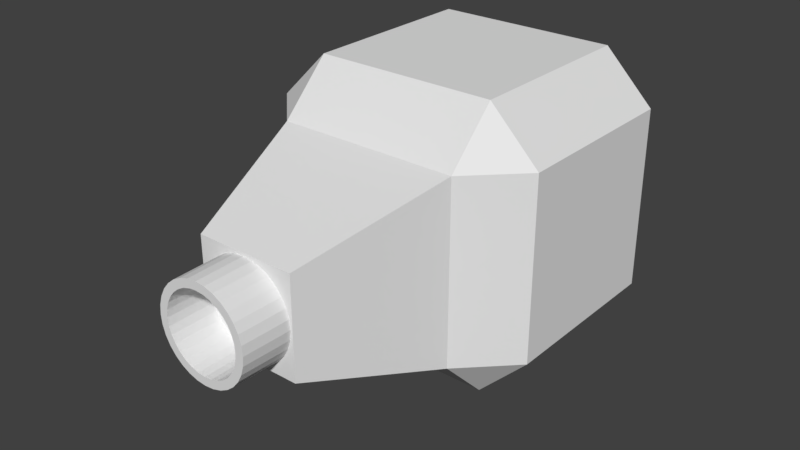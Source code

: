 # Source: LaserTurretTop.blend  (saved by Blender 2.78.0; exported with 4.5.12 LTS)
import bpy
from mathutils import Matrix  # noqa: F401  (used for matrix-valued properties, if any)

bpy.ops.wm.read_factory_settings(use_empty=True)
scene = bpy.context.scene
scene.name = 'Scene'

# ---- collections
col_collection_1 = bpy.data.collections.new('Collection 1'); scene.collection.children.link(col_collection_1)

# ---- materials (node trees are filled in below, after node groups)
mat_material = bpy.data.materials.new('Material')
mat_material.alpha_threshold = 0.0
mat_material.use_transparent_shadow = False
mat_material.roughness = 0.5
mat_material.line_color = (0.0, 0.0, 0.0, 1.0)

# ---- material node trees

# ---- world
world_world = bpy.data.worlds.new('World'); scene.world = world_world
world_world.color = (0.05088, 0.05088, 0.05088)
world_world.use_sun_shadow = False
world_world.sun_shadow_jitter_overblur = 0.0
world_world.cycles.sampling_method = 'MANUAL'

# ---- meshes
me_cube = bpy.data.meshes.new('Cube')
me_cube.from_pydata([(0.2107, -1.2, 0.8107), (-0.2107, -1.2, 0.8107), (0.2107, -1.2, 0.3893), (-0.2107, -1.2, 0.3893), (-0.6, -0.3889, 0.2111), (-0.3889, -0.3889, 0.0), (-0.3889, -0.6, 0.2111), (-0.6, 0.3889, 0.2111), (-0.3889, 0.6, 0.2111), (-0.3889, 0.3889, 0.0), (0.3889, 0.6, 0.2111), (0.6, 0.3889, 0.2111), (0.3889, 0.3889, 0.0), (0.3889, -0.6, 0.2111), (0.3889, -0.3889, 0.0), (0.6, -0.3889, 0.2111), (-0.3889, -0.6, 0.9889), (-0.3889, -0.3889, 1.2), (-0.6, -0.3889, 0.9889), (-0.3889, 0.6, 0.9889), (-0.6, 0.3889, 0.9889), (-0.3889, 0.3889, 1.2), (0.6, 0.3889, 0.9889), (0.3889, 0.6, 0.9889), (0.3889, 0.3889, 1.2), (0.6, -0.3889, 0.9889), (0.3889, -0.3889, 1.2), (0.3889, -0.6, 0.9889), (-0.001617, -1.2, 0.3924), (-0.001617, -1.406, 0.4314), (-0.0413, -1.2, 0.3963), (-0.03369, -1.406, 0.4346), (-0.07945, -1.2, 0.4079), (-0.06452, -1.406, 0.4439), (-0.1146, -1.2, 0.4267), (-0.09294, -1.406, 0.4591), (-0.1454, -1.2, 0.452), (-0.1179, -1.406, 0.4796), (-0.1707, -1.2, 0.4828), (-0.1383, -1.406, 0.5045), (-0.1895, -1.2, 0.518), (-0.1535, -1.406, 0.5329), (-0.2011, -1.2, 0.5561), (-0.1628, -1.406, 0.5637), (-0.205, -1.2, 0.5958), (-0.166, -1.406, 0.5958), (-0.2011, -1.2, 0.6355), (-0.1628, -1.406, 0.6279), (-0.1895, -1.2, 0.6736), (-0.1535, -1.406, 0.6587), (-0.1707, -1.2, 0.7088), (-0.1383, -1.406, 0.6871), (-0.1454, -1.2, 0.7396), (-0.1179, -1.406, 0.712), (-0.1146, -1.2, 0.7649), (-0.09294, -1.406, 0.7325), (-0.07945, -1.2, 0.7837), (-0.06452, -1.406, 0.7477), (-0.0413, -1.2, 0.7953), (-0.03369, -1.406, 0.757), (-0.001617, -1.2, 0.7992), (-0.001617, -1.406, 0.7602), (0.03806, -1.2, 0.7953), (0.03045, -1.406, 0.757), (0.07622, -1.2, 0.7837), (0.06129, -1.406, 0.7477), (0.1114, -1.2, 0.7649), (0.08971, -1.406, 0.7325), (0.1422, -1.2, 0.7396), (0.1146, -1.406, 0.712), (0.1675, -1.2, 0.7088), (0.1351, -1.406, 0.6871), (0.1863, -1.2, 0.6736), (0.1503, -1.406, 0.6587), (0.1979, -1.2, 0.6355), (0.1596, -1.406, 0.6279), (0.2018, -1.2, 0.5958), (0.1628, -1.406, 0.5958), (0.1979, -1.2, 0.5561), (0.1596, -1.406, 0.5637), (0.1863, -1.2, 0.518), (0.1503, -1.406, 0.5329), (0.1675, -1.2, 0.4828), (0.1351, -1.406, 0.5045), (0.1422, -1.2, 0.452), (0.1146, -1.406, 0.4796), (0.1114, -1.2, 0.4267), (0.08971, -1.406, 0.4591), (0.07622, -1.2, 0.4079), (0.06129, -1.406, 0.4439), (0.03806, -1.2, 0.3963), (0.03045, -1.406, 0.4346), (-0.04045, -1.406, 0.4006), (-0.001617, -1.406, 0.3967), (-0.07779, -1.406, 0.4119), (-0.1122, -1.406, 0.4303), (-0.1424, -1.406, 0.455), (-0.1671, -1.406, 0.4852), (-0.1855, -1.406, 0.5196), (-0.1969, -1.406, 0.557), (-0.2007, -1.406, 0.5958), (-0.1969, -1.406, 0.6346), (-0.1855, -1.406, 0.672), (-0.1671, -1.406, 0.7064), (-0.1424, -1.406, 0.7366), (-0.1122, -1.406, 0.7613), (-0.07779, -1.406, 0.7797), (-0.04045, -1.406, 0.791), (-0.001617, -1.406, 0.7949), (0.03722, -1.406, 0.791), (0.07456, -1.406, 0.7797), (0.109, -1.406, 0.7613), (0.1391, -1.406, 0.7366), (0.1639, -1.406, 0.7064), (0.1823, -1.406, 0.672), (0.1936, -1.406, 0.6346), (0.1974, -1.406, 0.5958), (0.1936, -1.406, 0.557), (0.1823, -1.406, 0.5196), (0.1639, -1.406, 0.4852), (0.1391, -1.406, 0.455), (0.109, -1.406, 0.4303), (0.07456, -1.406, 0.4119), (0.03722, -1.406, 0.4006), (-0.001617, -1.204, 0.4314), (-0.03369, -1.204, 0.4346), (-0.06452, -1.204, 0.4439), (-0.09294, -1.204, 0.4591), (-0.1179, -1.204, 0.4796), (-0.1383, -1.204, 0.5045), (-0.1535, -1.204, 0.5329), (-0.1628, -1.204, 0.5637), (-0.166, -1.204, 0.5958), (-0.1628, -1.204, 0.6279), (-0.1535, -1.204, 0.6587), (-0.1383, -1.204, 0.6871), (-0.1179, -1.204, 0.712), (-0.09294, -1.204, 0.7325), (-0.06452, -1.204, 0.7477), (-0.03369, -1.204, 0.757), (-0.001617, -1.204, 0.7602), (0.03045, -1.204, 0.757), (0.06129, -1.204, 0.7477), (0.08971, -1.204, 0.7325), (0.1146, -1.204, 0.712), (0.1351, -1.204, 0.6871), (0.1503, -1.204, 0.6587), (0.1596, -1.204, 0.6279), (0.1628, -1.204, 0.5958), (0.1596, -1.204, 0.5637), (0.1503, -1.204, 0.5329), (0.1351, -1.204, 0.5045), (0.1146, -1.204, 0.4796), (0.08971, -1.204, 0.4591), (0.06129, -1.204, 0.4439), (0.03045, -1.204, 0.4346)], [], [(16, 6, 3, 1), (1, 3, 2, 0), (8, 19, 23, 10), (11, 22, 25, 15), (17, 26, 24, 21), (4, 18, 20, 7), (4, 5, 6), (7, 8, 9), (10, 11, 12), (13, 14, 15), (16, 17, 18), (19, 20, 21), (22, 23, 24), (25, 26, 27), (4, 7, 9, 5), (5, 14, 13, 6), (6, 16, 18, 4), (8, 10, 12, 9), (7, 20, 19, 8), (11, 15, 14, 12), (10, 23, 22, 11), (15, 25, 27, 13), (17, 21, 20, 18), (16, 27, 26, 17), (21, 24, 23, 19), (24, 26, 25, 22), (5, 9, 12, 14), (13, 27, 0, 2), (27, 16, 1, 0), (6, 13, 2, 3), (28, 93, 92, 30), (30, 92, 94, 32), (32, 94, 95, 34), (34, 95, 96, 36), (36, 96, 97, 38), (38, 97, 98, 40), (40, 98, 99, 42), (42, 99, 100, 44), (44, 100, 101, 46), (46, 101, 102, 48), (48, 102, 103, 50), (50, 103, 104, 52), (52, 104, 105, 54), (54, 105, 106, 56), (56, 106, 107, 58), (58, 107, 108, 60), (60, 108, 109, 62), (62, 109, 110, 64), (64, 110, 111, 66), (66, 111, 112, 68), (68, 112, 113, 70), (70, 113, 114, 72), (72, 114, 115, 74), (74, 115, 116, 76), (76, 116, 117, 78), (78, 117, 118, 80), (80, 118, 119, 82), (82, 119, 120, 84), (84, 120, 121, 86), (86, 121, 122, 88), (63, 61, 140, 141), (88, 122, 123, 90), (90, 123, 93, 28), (29, 31, 92, 93), (31, 33, 94, 92), (33, 35, 95, 94), (35, 37, 96, 95), (37, 39, 97, 96), (39, 41, 98, 97), (41, 43, 99, 98), (43, 45, 100, 99), (45, 47, 101, 100), (47, 49, 102, 101), (49, 51, 103, 102), (51, 53, 104, 103), (53, 55, 105, 104), (55, 57, 106, 105), (57, 59, 107, 106), (59, 61, 108, 107), (61, 63, 109, 108), (63, 65, 110, 109), (65, 67, 111, 110), (67, 69, 112, 111), (69, 71, 113, 112), (71, 73, 114, 113), (73, 75, 115, 114), (75, 77, 116, 115), (77, 79, 117, 116), (79, 81, 118, 117), (81, 83, 119, 118), (83, 85, 120, 119), (85, 87, 121, 120), (87, 89, 122, 121), (89, 91, 123, 122), (91, 29, 93, 123), (125, 124, 155, 154, 153, 152, 151, 150, 149, 148, 147, 146, 145, 144, 143, 142, 141, 140, 139, 138, 137, 136, 135, 134, 133, 132, 131, 130, 129, 128, 127, 126), (37, 35, 127, 128), (91, 89, 154, 155), (65, 63, 141, 142), (39, 37, 128, 129), (29, 91, 155, 124), (67, 65, 142, 143), (41, 39, 129, 130), (69, 67, 143, 144), (43, 41, 130, 131), (71, 69, 144, 145), (45, 43, 131, 132), (73, 71, 145, 146), (47, 45, 132, 133), (75, 73, 146, 147), (49, 47, 133, 134), (77, 75, 147, 148), (51, 49, 134, 135), (79, 77, 148, 149), (53, 51, 135, 136), (81, 79, 149, 150), (55, 53, 136, 137), (83, 81, 150, 151), (57, 55, 137, 138), (31, 29, 124, 125), (85, 83, 151, 152), (59, 57, 138, 139), (33, 31, 125, 126), (87, 85, 152, 153), (61, 59, 139, 140), (35, 33, 126, 127), (89, 87, 153, 154)])
_uv = me_cube.uv_layers.new(name='UVMap')
_uv.uv.foreach_set('vector', [0.6914, 0.3908, 0.4967, 0.3908, 0.4967, 0.1961, 0.6914, 0.1961, 0.9803, 0.5966, 0.8464, 0.5966, 0.8464, 0.4627, 0.9803, 0.4627, 0.2476, 0.2476, 0.000489, 0.2476, 0.0004891, 0.000489, 0.2476, 0.0004891, 0.4957, 0.2476, 0.2486, 0.2476, 0.2486, 0.000489, 0.4957, 0.0004891, 0.4957, 0.4957, 0.2486, 0.4957, 0.2486, 0.2486, 0.4957, 0.2486, 0.2476, 0.4957, 0.000489, 0.4957, 0.0004891, 0.2486, 0.2476, 0.2486, 0.217, 0.8696, 0.1546, 0.8072, 0.217, 0.7448, 0.3369, 0.8506, 0.3369, 0.9388, 0.2486, 0.9388, 0.9347, 0.7234, 0.9347, 0.8116, 0.8464, 0.8116, 0.9347, 0.8126, 0.9347, 0.9009, 0.8464, 0.9009, 0.2428, 0.8706, 0.2428, 0.9589, 0.1546, 0.9589, 0.4651, 0.8213, 0.4027, 0.7589, 0.4651, 0.6965, 0.4909, 0.8223, 0.4909, 0.9106, 0.4027, 0.9106, 0.9088, 0.7224, 0.8464, 0.66, 0.9088, 0.5976, 0.4017, 0.8496, 0.2486, 0.8496, 0.2486, 0.6965, 0.4017, 0.6965, 0.9995, 0.4617, 0.8464, 0.4617, 0.8464, 0.3086, 0.9995, 0.3086, 0.9995, 0.3077, 0.8464, 0.3077, 0.8464, 0.1546, 0.9995, 0.1546, 0.8454, 0.4617, 0.6923, 0.4617, 0.6923, 0.3086, 0.8454, 0.3086, 0.6498, 0.9361, 0.4967, 0.9361, 0.4967, 0.783, 0.6498, 0.783, 0.8454, 0.6158, 0.6923, 0.6158, 0.6923, 0.4627, 0.8454, 0.4627, 0.8454, 0.3077, 0.6923, 0.3077, 0.6923, 0.1546, 0.8454, 0.1546, 0.8454, 0.9239, 0.6923, 0.9239, 0.6923, 0.7709, 0.8454, 0.7709, 0.8454, 0.7699, 0.6923, 0.7699, 0.6923, 0.6168, 0.8454, 0.6168, 0.8454, 0.1536, 0.6923, 0.1536, 0.6923, 0.000489, 0.8454, 0.0004891, 0.1536, 0.8979, 0.000489, 0.8979, 0.0004891, 0.7448, 0.1536, 0.7448, 0.9995, 0.1536, 0.8464, 0.1536, 0.8464, 0.000489, 0.9995, 0.0004891, 0.2476, 0.7439, 0.000489, 0.7439, 0.0004891, 0.4967, 0.2476, 0.4967, 0.6914, 0.782, 0.4967, 0.782, 0.4967, 0.5874, 0.6914, 0.5874, 0.6914, 0.1951, 0.4967, 0.1951, 0.4967, 0.000489, 0.6914, 0.0004891, 0.6914, 0.5864, 0.4967, 0.5864, 0.4967, 0.3917, 0.6914, 0.3917, 0.3581, 0.6955, 0.3521, 0.6265, 0.3581, 0.6252, 0.3774, 0.6917, 0.3774, 0.6917, 0.3581, 0.6252, 0.3637, 0.6227, 0.3955, 0.6842, 0.3955, 0.6842, 0.3637, 0.6227, 0.3687, 0.6192, 0.4118, 0.6733, 0.4118, 0.6733, 0.3687, 0.6192, 0.3729, 0.6148, 0.4257, 0.6594, 0.4257, 0.6594, 0.3729, 0.6148, 0.3762, 0.6097, 0.4366, 0.6431, 0.4366, 0.6431, 0.3762, 0.6097, 0.3784, 0.6041, 0.4441, 0.625, 0.4441, 0.625, 0.3784, 0.6041, 0.3795, 0.5982, 0.4479, 0.6058, 0.4479, 0.6058, 0.3795, 0.5982, 0.3793, 0.5922, 0.4479, 0.5862, 0.4479, 0.5862, 0.3793, 0.5922, 0.378, 0.5863, 0.4441, 0.567, 0.4441, 0.567, 0.378, 0.5863, 0.3755, 0.5808, 0.4366, 0.5489, 0.4366, 0.5489, 0.3755, 0.5808, 0.372, 0.5759, 0.4257, 0.5327, 0.4257, 0.5327, 0.372, 0.5759, 0.3675, 0.5718, 0.4118, 0.5189, 0.4118, 0.5189, 0.3675, 0.5718, 0.3624, 0.5686, 0.3955, 0.508, 0.3955, 0.508, 0.3624, 0.5686, 0.3566, 0.5665, 0.3774, 0.5005, 0.3774, 0.5005, 0.3566, 0.5665, 0.3506, 0.5655, 0.3582, 0.4967, 0.3582, 0.4967, 0.3506, 0.5655, 0.3444, 0.5657, 0.3386, 0.4967, 0.3386, 0.4967, 0.3444, 0.5657, 0.3385, 0.5669, 0.3195, 0.5005, 0.3195, 0.5005, 0.3385, 0.5669, 0.3329, 0.5693, 0.3014, 0.5079, 0.3014, 0.5079, 0.3329, 0.5693, 0.3279, 0.5727, 0.285, 0.5187, 0.285, 0.5187, 0.3279, 0.5727, 0.3237, 0.577, 0.2711, 0.5325, 0.2711, 0.5325, 0.3237, 0.577, 0.3204, 0.5821, 0.2602, 0.5487, 0.2602, 0.5487, 0.3204, 0.5821, 0.3183, 0.5877, 0.2526, 0.5667, 0.2526, 0.5667, 0.3183, 0.5877, 0.3172, 0.5936, 0.2487, 0.586, 0.2487, 0.586, 0.3172, 0.5936, 0.3174, 0.5997, 0.2486, 0.6056, 0.2486, 0.6056, 0.3174, 0.5997, 0.3187, 0.6056, 0.2524, 0.6248, 0.2524, 0.6248, 0.3187, 0.6056, 0.3212, 0.6111, 0.2599, 0.643, 0.2599, 0.643, 0.3212, 0.6111, 0.3247, 0.6161, 0.2708, 0.6593, 0.2708, 0.6593, 0.3247, 0.6161, 0.3291, 0.6202, 0.2846, 0.6733, 0.2846, 0.6733, 0.3291, 0.6202, 0.3343, 0.6235, 0.301, 0.6842, 0.301, 0.6842, 0.3343, 0.6235, 0.34, 0.6257, 0.3192, 0.6917, 0.3402, 0.572, 0.3451, 0.5709, 0.3451, 0.5709, 0.3402, 0.572, 0.3192, 0.6917, 0.34, 0.6257, 0.346, 0.6267, 0.3384, 0.6955, 0.3384, 0.6955, 0.346, 0.6267, 0.3521, 0.6265, 0.3581, 0.6955, 0.3515, 0.6212, 0.3564, 0.6201, 0.3581, 0.6252, 0.3521, 0.6265, 0.3564, 0.6201, 0.361, 0.618, 0.3637, 0.6227, 0.3581, 0.6252, 0.361, 0.618, 0.3651, 0.6151, 0.3687, 0.6192, 0.3637, 0.6227, 0.3651, 0.6151, 0.3686, 0.6115, 0.3729, 0.6148, 0.3687, 0.6192, 0.3686, 0.6115, 0.3713, 0.6073, 0.3762, 0.6097, 0.3729, 0.6148, 0.3713, 0.6073, 0.3732, 0.6027, 0.3784, 0.6041, 0.3762, 0.6097, 0.3732, 0.6027, 0.374, 0.5978, 0.3795, 0.5982, 0.3784, 0.6041, 0.374, 0.5978, 0.3739, 0.5928, 0.3793, 0.5922, 0.3795, 0.5982, 0.3739, 0.5928, 0.3728, 0.588, 0.378, 0.5863, 0.3793, 0.5922, 0.3728, 0.588, 0.3708, 0.5835, 0.3755, 0.5808, 0.378, 0.5863, 0.3708, 0.5835, 0.3678, 0.5794, 0.372, 0.5759, 0.3755, 0.5808, 0.3678, 0.5794, 0.3642, 0.576, 0.3675, 0.5718, 0.372, 0.5759, 0.3642, 0.576, 0.3599, 0.5734, 0.3624, 0.5686, 0.3675, 0.5718, 0.3599, 0.5734, 0.3552, 0.5716, 0.3566, 0.5665, 0.3624, 0.5686, 0.3552, 0.5716, 0.3502, 0.5708, 0.3506, 0.5655, 0.3566, 0.5665, 0.3502, 0.5708, 0.3451, 0.5709, 0.3444, 0.5657, 0.3506, 0.5655, 0.3451, 0.5709, 0.3402, 0.572, 0.3385, 0.5669, 0.3444, 0.5657, 0.3402, 0.572, 0.3356, 0.5739, 0.3329, 0.5693, 0.3385, 0.5669, 0.3356, 0.5739, 0.3315, 0.5767, 0.3279, 0.5727, 0.3329, 0.5693, 0.3315, 0.5767, 0.328, 0.5803, 0.3237, 0.577, 0.3279, 0.5727, 0.328, 0.5803, 0.3253, 0.5845, 0.3204, 0.5821, 0.3237, 0.577, 0.3253, 0.5845, 0.3235, 0.5891, 0.3183, 0.5877, 0.3204, 0.5821, 0.3235, 0.5891, 0.3226, 0.594, 0.3172, 0.5936, 0.3183, 0.5877, 0.3226, 0.594, 0.3228, 0.599, 0.3174, 0.5997, 0.3172, 0.5936, 0.3228, 0.599, 0.3239, 0.6039, 0.3187, 0.6056, 0.3174, 0.5997, 0.3239, 0.6039, 0.3259, 0.6085, 0.3212, 0.6111, 0.3187, 0.6056, 0.3259, 0.6085, 0.3288, 0.6126, 0.3247, 0.6161, 0.3212, 0.6111, 0.3288, 0.6126, 0.3325, 0.616, 0.3291, 0.6202, 0.3247, 0.6161, 0.3325, 0.616, 0.3367, 0.6187, 0.3343, 0.6235, 0.3291, 0.6202, 0.3367, 0.6187, 0.3415, 0.6205, 0.34, 0.6257, 0.3343, 0.6235, 0.3415, 0.6205, 0.3464, 0.6213, 0.346, 0.6267, 0.34, 0.6257, 0.3464, 0.6213, 0.3515, 0.6212, 0.3521, 0.6265, 0.346, 0.6267, 0.3564, 0.6201, 0.3515, 0.6212, 0.3464, 0.6213, 0.3415, 0.6205, 0.3367, 0.6187, 0.3325, 0.616, 0.3288, 0.6126, 0.3259, 0.6085, 0.3239, 0.6039, 0.3228, 0.599, 0.3226, 0.594, 0.3235, 0.5891, 0.3253, 0.5845, 0.328, 0.5803, 0.3315, 0.5767, 0.3356, 0.5739, 0.3402, 0.572, 0.3451, 0.5709, 0.3502, 0.5708, 0.3552, 0.5716, 0.3599, 0.5734, 0.3642, 0.576, 0.3678, 0.5794, 0.3708, 0.5835, 0.3728, 0.588, 0.3739, 0.5928, 0.374, 0.5978, 0.3732, 0.6027, 0.3713, 0.6073, 0.3686, 0.6115, 0.3651, 0.6151, 0.361, 0.618, 0.3686, 0.6115, 0.3651, 0.6151, 0.3651, 0.6151, 0.3686, 0.6115, 0.3464, 0.6213, 0.3415, 0.6205, 0.3415, 0.6205, 0.3464, 0.6213, 0.3356, 0.5739, 0.3402, 0.572, 0.3402, 0.572, 0.3356, 0.5739, 0.3713, 0.6073, 0.3686, 0.6115, 0.3686, 0.6115, 0.3713, 0.6073, 0.3515, 0.6212, 0.3464, 0.6213, 0.3464, 0.6213, 0.3515, 0.6212, 0.3315, 0.5767, 0.3356, 0.5739, 0.3356, 0.5739, 0.3315, 0.5767, 0.3732, 0.6027, 0.3713, 0.6073, 0.3713, 0.6073, 0.3732, 0.6027, 0.328, 0.5803, 0.3315, 0.5767, 0.3315, 0.5767, 0.328, 0.5803, 0.374, 0.5978, 0.3732, 0.6027, 0.3732, 0.6027, 0.374, 0.5978, 0.3253, 0.5845, 0.328, 0.5803, 0.328, 0.5803, 0.3253, 0.5845, 0.3739, 0.5928, 0.374, 0.5978, 0.374, 0.5978, 0.3739, 0.5928, 0.3235, 0.5891, 0.3253, 0.5845, 0.3253, 0.5845, 0.3235, 0.5891, 0.3728, 0.588, 0.3739, 0.5928, 0.3739, 0.5928, 0.3728, 0.588, 0.3226, 0.594, 0.3235, 0.5891, 0.3235, 0.5891, 0.3226, 0.594, 0.3708, 0.5835, 0.3728, 0.588, 0.3728, 0.588, 0.3708, 0.5835, 0.3228, 0.599, 0.3226, 0.594, 0.3226, 0.594, 0.3228, 0.599, 0.3678, 0.5794, 0.3708, 0.5835, 0.3708, 0.5835, 0.3678, 0.5794, 0.3239, 0.6039, 0.3228, 0.599, 0.3228, 0.599, 0.3239, 0.6039, 0.3642, 0.576, 0.3678, 0.5794, 0.3678, 0.5794, 0.3642, 0.576, 0.3259, 0.6085, 0.3239, 0.6039, 0.3239, 0.6039, 0.3259, 0.6085, 0.3599, 0.5734, 0.3642, 0.576, 0.3642, 0.576, 0.3599, 0.5734, 0.3288, 0.6126, 0.3259, 0.6085, 0.3259, 0.6085, 0.3288, 0.6126, 0.3552, 0.5716, 0.3599, 0.5734, 0.3599, 0.5734, 0.3552, 0.5716, 0.3564, 0.6201, 0.3515, 0.6212, 0.3515, 0.6212, 0.3564, 0.6201, 0.3325, 0.616, 0.3288, 0.6126, 0.3288, 0.6126, 0.3325, 0.616, 0.3502, 0.5708, 0.3552, 0.5716, 0.3552, 0.5716, 0.3502, 0.5708, 0.361, 0.618, 0.3564, 0.6201, 0.3564, 0.6201, 0.361, 0.618, 0.3367, 0.6187, 0.3325, 0.616, 0.3325, 0.616, 0.3367, 0.6187, 0.3451, 0.5709, 0.3502, 0.5708, 0.3502, 0.5708, 0.3451, 0.5709, 0.3651, 0.6151, 0.361, 0.618, 0.361, 0.618, 0.3651, 0.6151, 0.3415, 0.6205, 0.3367, 0.6187, 0.3367, 0.6187, 0.3415, 0.6205])
me_cube.materials.append(mat_material)
me_cube.use_remesh_preserve_volume = False
me_cube.use_remesh_preserve_attributes = False
me_cube.use_mirror_vertex_groups = False
me_cube.update()

# ---- objects
ob_laserturrettop = bpy.data.objects.new('LaserTurretTop', me_cube)

# ---- transforms, parenting, visibility, modifiers, constraints
ob_laserturrettop.location = (0.0, 0.0, 0.0)
ob_laserturrettop.lock_rotations_4d = False
ob_laserturrettop.empty_display_type = 'ARROWS'
ob_laserturrettop.lineart.crease_threshold = 0.0

# ---- collection membership
col_collection_1.objects.link(ob_laserturrettop)

# ---- scene / render settings (as saved in the file)
scene.frame_start = 1; scene.frame_end = 250; scene.frame_set(1)
scene.render.engine = 'BLENDER_EEVEE_NEXT'
scene.render.resolution_percentage = 50
scene.render.dither_intensity = 0.0
scene.cycles.use_denoising = False
scene.cycles.samples = 128
scene.cycles.sampling_pattern = 'TABULATED_SOBOL'
scene.cycles.light_sampling_threshold = 0.0
scene.cycles.use_adaptive_sampling = False
scene.cycles.use_light_tree = False
scene.cycles.blur_glossy = 0.0
scene.cycles.sample_clamp_indirect = 0.0
scene.view_settings.view_transform = 'Standard'
bpy.context.view_layer.update()

# ---- added for rendering (the .blend has no active camera and no usable light): camera, sun
cam_auto = bpy.data.cameras.new('AutoCamera')
cam_auto.lens = 50.0
cam_auto.sensor_width = 36.0
cam_auto.clip_end = 1000.0
ob_auto_camera = bpy.data.objects.new('AutoCamera', cam_auto)
scene.collection.objects.link(ob_auto_camera)
ob_auto_camera.location = (2.43128, -3.32068, 2.54502)
ob_auto_camera.rotation_euler = (1.09748, -7.21219e-08, 0.694738)
scene.camera = ob_auto_camera
light_auto_sun = bpy.data.lights.new('AutoSun', 'SUN')
light_auto_sun.energy = 3.0
light_auto_sun.angle = 0.0523599
ob_auto_sun = bpy.data.objects.new('AutoSun', light_auto_sun)
scene.collection.objects.link(ob_auto_sun)
ob_auto_sun.rotation_euler = (0.872665, 0.174533, 0.523599)
bpy.context.view_layer.update()
